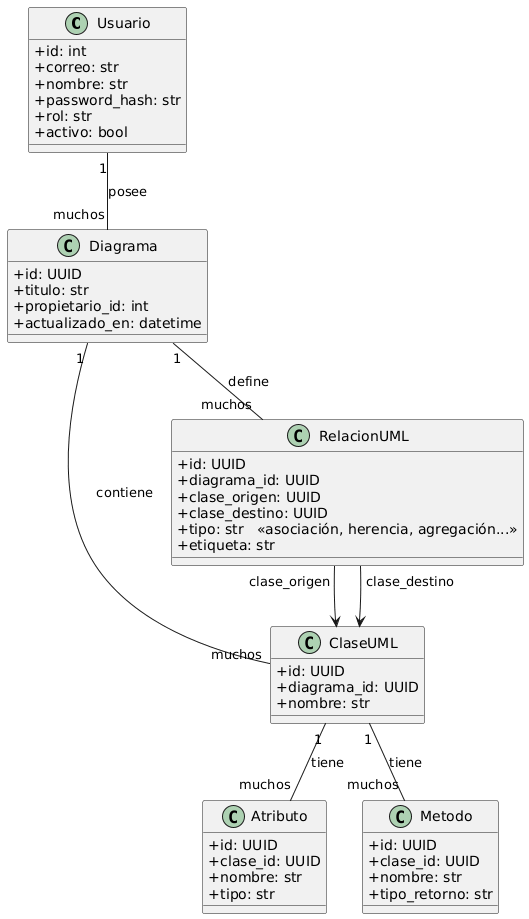

The diagram above was rendered by PlantUML. Its source (embedded in the PNG):
@startuml
skinparam classAttributeIconSize 0

class Usuario {
  + id: int
  + correo: str
  + nombre: str
  + password_hash: str
  + rol: str
  + activo: bool
}

class Diagrama {
  + id: UUID
  + titulo: str
  + propietario_id: int
  + actualizado_en: datetime
}

class ClaseUML {
  + id: UUID
  + diagrama_id: UUID
  + nombre: str
}

class Atributo {
  + id: UUID
  + clase_id: UUID
  + nombre: str
  + tipo: str
}

class Metodo {
  + id: UUID
  + clase_id: UUID
  + nombre: str
  + tipo_retorno: str
}

class RelacionUML {
  + id: UUID
  + diagrama_id: UUID
  + clase_origen: UUID
  + clase_destino: UUID
  + tipo: str   <<asociación, herencia, agregación...>>
  + etiqueta: str
}

' Relaciones
Usuario "1" -- "muchos" Diagrama : posee
Diagrama "1" -- "muchos" ClaseUML : contiene
ClaseUML "1" -- "muchos" Atributo : tiene
ClaseUML "1" -- "muchos" Metodo : tiene
Diagrama "1" -- "muchos" RelacionUML : define
RelacionUML "clase_origen" --> ClaseUML
RelacionUML "clase_destino" --> ClaseUML
@enduml